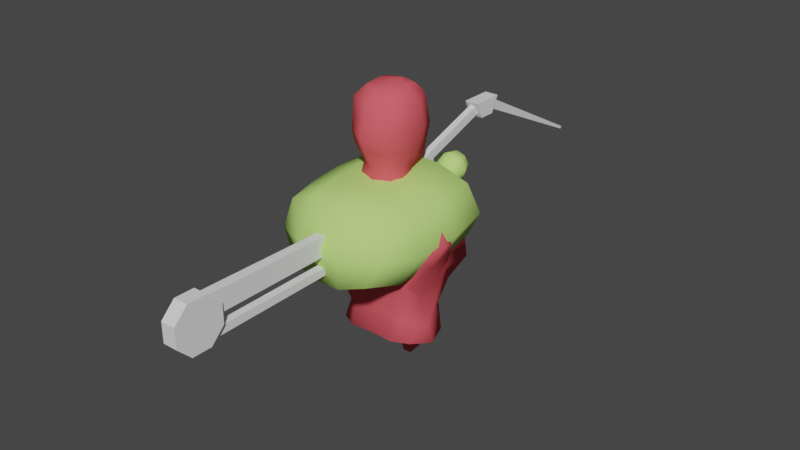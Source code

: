 # Source: drider.blend  (saved by Blender 2.90.8; exported with 4.5.12 LTS)
import bpy
from mathutils import Matrix  # noqa: F401  (used for matrix-valued properties, if any)

bpy.ops.wm.read_factory_settings(use_empty=True)
scene = bpy.context.scene
scene.name = 'Scene'

# ---- collections
col_collection = bpy.data.collections.new('Collection'); scene.collection.children.link(col_collection)

# ---- materials (node trees are filled in below, after node groups)
mat_material_001 = bpy.data.materials.new('Material.001')
mat_material_001.alpha_threshold = 0.0
mat_material_001.use_transparent_shadow = False
mat_material_001.diffuse_color = (0.8, 0.1074, 0.1301, 1.0)
mat_material_001.roughness = 0.5
mat_material_001.specular_intensity = 0.0
mat_material_001.line_color = (0.0, 0.0, 0.0, 1.0)
mat_material_002 = bpy.data.materials.new('Material.002')
mat_material_002.alpha_threshold = 0.0
mat_material_002.use_transparent_shadow = False
mat_material_002.diffuse_color = (0.5159, 0.8, 0.2073, 1.0)
mat_material_002.roughness = 0.5
mat_material_002.specular_intensity = 0.0
mat_material_002.line_color = (0.0, 0.0, 0.0, 1.0)

# ---- material node trees

# ---- world
world_world = bpy.data.worlds.new('World'); scene.world = world_world
world_world.use_nodes = True; world_world.node_tree.nodes.clear()
_N = world_world.node_tree.nodes; _L = world_world.node_tree.links
n0 = _N.new('ShaderNodeOutputWorld'); n0.name = 'World Output'; n0.location = (300, 300)
n1 = _N.new('ShaderNodeBackground'); n1.name = 'Background'; n1.location = (10, 300)
n1.inputs[0].default_value = (0.05088, 0.05088, 0.05088, 1.0)
_L.new(n1.outputs[0], n0.inputs[0])
n0.is_active_output = True
world_world.color = (0.05088, 0.05088, 0.05088)
world_world.use_sun_shadow = False
world_world.sun_shadow_jitter_overblur = 0.0

# ---- meshes
me_1_torso_high = bpy.data.meshes.new('1-torso-high')
me_1_torso_high.from_pydata([(-0.09848, 0.02653, 0.2377), (-0.07758, -0.06405, 0.4561), (-0.08242, -0.1871, 0.3292), (-0.06006, 0.02796, 0.1976), (-0.09497, -0.01856, 0.1716), (-0.1168, -0.1702, 0.2967), (-0.1234, -0.03393, 0.2681), (-0.1509, -0.1724, 0.4502), (-0.161, -0.06864, 0.4459), (-0.1154, -0.1791, 0.3402), (-0.126, -0.02651, 0.2981), (-0.07302, -0.1816, 0.2889), (-0.1306, -0.1786, 0.4056), (-0.1448, -0.04401, 0.362), (-0.1349, -0.1195, 0.4705), (-0.115, -0.07709, 0.1491), (-0.09209, -0.1347, 0.1761), (-0.05228, -0.1431, 0.5161), (-0.05264, -0.06735, 0.5046), (-0.06021, -0.1551, 0.1903), (-0.1095, -0.162, 0.4584), (-0.1225, 0.06891, 0.2911), (-0.127, 0.05098, 0.3634), (-0.05973, -0.111, 0.5107), (-0.08532, -0.1895, 0.3962), (-0.1773, -0.1135, 0.4587), (-0.1172, -0.1091, 0.2419), (-0.03966, -0.134, 0.5809), (-0.04638, -0.06115, 0.5585), (-0.05552, -0.1034, 0.5784), (-0.1202, -0.1596, 0.2942), (-0.1309, -0.06373, 0.2865), (-0.1851, -0.1534, 0.4124), (-0.1898, -0.08604, 0.4092), (-0.1349, -0.1664, 0.3276), (-0.1451, -0.05474, 0.3235), (-0.1607, -0.1645, 0.3746), (-0.1677, -0.06397, 0.3719), (-0.2, -0.1174, 0.4195), (-0.1236, -0.1125, 0.2667), (-0.07285, -0.0643, 0.7346), (-0.05843, -0.1442, 0.6205), (-0.06028, -0.06367, 0.5935), (-0.04775, -0.01423, 0.7381), (-0.06563, -0.1016, 0.6105), (-0.02564, -0.01554, 0.5508), (-0.03777, -0.006048, 0.5699), (-0.05891, -0.1556, 0.6623), (-0.07962, -0.05596, 0.6716), (-0.07783, -0.1086, 0.6761), (-0.05247, -0.0008205, 0.6609), (-0.04145, -0.1203, 0.7671), (-0.04145, -0.07548, 0.7718), (-0.04145, -0.09799, 0.7692), (-0.04145, -0.04351, 0.7678), (-0.06179, -0.1425, 0.7404), (-0.06933, -0.1032, 0.7438), (-0.1559, -0.1154, 0.3478), (-0.06711, 0.02599, 0.1184), (-0.1087, -0.0147, 0.1083), (-0.1328, -0.08037, 0.1071), (-0.1075, -0.1408, 0.1214), (-0.06278, -0.1648, 0.1243), (-0.04376, -0.08947, 0.07582), (0.09848, 0.02653, 0.2377), (0.07758, -0.06405, 0.4561), (0.08242, -0.1871, 0.3292), (0.06006, 0.02796, 0.1976), (-1.187e-17, 0.05186, 0.2056), (0.09497, -0.01856, 0.1716), (0.1168, -0.1702, 0.2967), (0.1234, -0.03393, 0.2681), (0.1509, -0.1724, 0.4502), (0.161, -0.06864, 0.4459), (0.1154, -0.1791, 0.3402), (0.126, -0.02651, 0.2981), (0.07302, -0.1816, 0.2889), (0.1306, -0.1786, 0.4056), (0.1448, -0.04401, 0.362), (0.1349, -0.1195, 0.4705), (0.115, -0.07709, 0.1491), (0.09209, -0.1347, 0.1761), (-1.187e-17, 0.07796, 0.374), (-1.187e-17, -0.186, 0.4059), (-1.187e-17, 0.108, 0.2861), (-1.187e-17, -0.1875, 0.3291), (-1.187e-17, -0.1605, 0.5141), (-1.187e-17, -0.04716, 0.5006), (0.05228, -0.1431, 0.5161), (0.05264, -0.06735, 0.5046), (-1.187e-17, -0.03125, 0.4547), (-1.187e-17, -0.1773, 0.4564), (-1.187e-17, 0.05411, 0.2399), (-1.187e-17, -0.1828, 0.2863), (0.06021, -0.1551, 0.1903), (0.1095, -0.162, 0.4584), (0.1225, 0.06891, 0.2911), (0.127, 0.05098, 0.3634), (0.05973, -0.111, 0.5107), (0.08532, -0.1895, 0.3962), (0.1773, -0.1135, 0.4587), (0.1172, -0.1091, 0.2419), (-1.187e-17, -0.1579, 0.1954), (-1.187e-17, -0.1474, 0.5688), (-1.187e-17, -0.04328, 0.5429), (0.03966, -0.134, 0.5809), (0.04638, -0.06115, 0.5585), (-1.187e-17, -0.1905, 0.6613), (0.05552, -0.1034, 0.5784), (0.1202, -0.1596, 0.2942), (0.1309, -0.06373, 0.2865), (0.1851, -0.1534, 0.4124), (0.1898, -0.08604, 0.4092), (0.1349, -0.1664, 0.3276), (0.1451, -0.05474, 0.3235), (0.1607, -0.1645, 0.3746), (0.1677, -0.06397, 0.3719), (0.2, -0.1174, 0.4195), (0.1236, -0.1125, 0.2667), (-1.187e-17, -0.1761, 0.6195), (0.07285, -0.0643, 0.7346), (0.05843, -0.1442, 0.6205), (0.06028, -0.06367, 0.5935), (0.04775, -0.01423, 0.7381), (0.06563, -0.1016, 0.6105), (-1.187e-17, 0.003502, 0.5456), (0.02564, -0.01554, 0.5508), (-1.187e-17, 0.01009, 0.5626), (0.03777, -0.006048, 0.5699), (0.05891, -0.1556, 0.6623), (0.07962, -0.05596, 0.6716), (0.07783, -0.1086, 0.6761), (-1.187e-17, 0.02185, 0.6565), (0.05247, -0.0008205, 0.6609), (-1.187e-17, -0.1414, 0.7651), (-1.187e-17, -0.05011, 0.7742), (0.04145, -0.1203, 0.7671), (0.04145, -0.07548, 0.7718), (-1.187e-17, -0.08819, 0.7701), (0.04145, -0.09799, 0.7692), (-1.187e-17, -0.03183, 0.7683), (0.04145, -0.04351, 0.7678), (-1.187e-17, 0.003557, 0.7445), (-1.187e-17, -0.1711, 0.738), (0.06179, -0.1425, 0.7404), (0.06933, -0.1032, 0.7438), (0.1559, -0.1154, 0.3478), (0.06711, 0.02599, 0.1184), (0.1087, -0.0147, 0.1083), (0.1328, -0.08037, 0.1071), (0.1075, -0.1408, 0.1214), (0.06278, -0.1648, 0.1243), (-1.187e-17, -0.1668, 0.129), (-1.187e-17, 0.04323, 0.1202), (0.04376, -0.08947, 0.07582), (-1.187e-17, -0.08947, 0.07582), (-0.0174, -0.01632, 0.08482), (-4.882e-11, -0.01185, 0.08529), (-4.882e-11, -0.04626, 0.07378), (-0.01135, -0.04626, 0.07378), (0.0174, -0.01632, 0.08482), (0.01135, -0.04626, 0.07378), (-0.0174, 0.01082, 0.005051), (-4.882e-11, 0.01529, 0.005523), (-4.882e-11, -0.01912, -0.005982), (-0.01135, -0.01912, -0.005982), (0.0174, 0.01082, 0.005051), (0.01135, -0.01912, -0.005982)], [], [(58, 3, 68, 153), (13, 10, 35, 37), (12, 7, 32, 36), (20, 7, 12, 24), (36, 34, 9, 12), (85, 2, 11, 93), (59, 4, 3, 58), (60, 15, 4, 59), (18, 87, 90, 1), (17, 86, 103, 27), (13, 22, 21, 10), (17, 23, 14, 20), (8, 25, 14, 1), (23, 17, 27, 29), (26, 5, 30, 39), (38, 32, 7, 25), (10, 6, 31, 35), (61, 16, 15, 60), (62, 19, 16, 61), (24, 12, 9, 2), (21, 84, 92, 0), (22, 82, 84, 21), (152, 102, 19, 62), (20, 91, 86, 17), (83, 24, 2, 85), (25, 7, 20, 14), (23, 18, 1, 14), (2, 9, 5, 11), (102, 93, 11, 19), (19, 11, 5, 16), (91, 20, 24, 83), (16, 5, 26, 15), (10, 21, 0, 6), (15, 26, 6, 4), (1, 90, 82, 22), (8, 1, 22, 13), (4, 6, 0, 3), (29, 27, 41, 44), (44, 42, 28, 29), (28, 104, 87, 18), (29, 28, 18, 23), (3, 0, 92, 68), (37, 33, 8, 13), (25, 8, 33, 38), (34, 30, 5, 9), (39, 31, 6, 26), (49, 48, 42, 44), (46, 42, 48, 50), (27, 103, 119, 41), (50, 132, 127, 46), (46, 127, 125, 45), (46, 45, 28, 42), (45, 125, 104, 28), (56, 40, 48, 49), (55, 143, 134, 51), (43, 40, 52, 54), (44, 41, 47, 49), (41, 119, 107, 47), (53, 51, 134, 138), (52, 53, 138, 135), (52, 135, 140, 54), (43, 142, 132, 50), (56, 55, 51, 53), (53, 52, 40, 56), (47, 107, 143, 55), (50, 48, 40, 43), (54, 140, 142, 43), (49, 47, 55, 56), (31, 39, 57), (37, 35, 57), (36, 32, 57), (38, 33, 57), (32, 38, 57), (33, 37, 57), (30, 34, 57), (39, 30, 57), (34, 36, 57), (35, 31, 57), (62, 61, 63), (59, 58, 63), (61, 60, 63), (152, 62, 63, 155), (153, 147, 160, 157), (60, 59, 63), (147, 153, 68, 67), (78, 116, 114, 75), (77, 115, 111, 72), (95, 99, 77, 72), (115, 77, 74, 113), (85, 93, 76, 66), (148, 147, 67, 69), (149, 148, 69, 80), (89, 65, 90, 87), (88, 105, 103, 86), (78, 75, 96, 97), (88, 95, 79, 98), (73, 65, 79, 100), (98, 108, 105, 88), (101, 118, 109, 70), (117, 100, 72, 111), (75, 114, 110, 71), (150, 149, 80, 81), (151, 150, 81, 94), (99, 66, 74, 77), (96, 64, 92, 84), (97, 96, 84, 82), (152, 151, 94, 102), (95, 88, 86, 91), (83, 85, 66, 99), (100, 79, 95, 72), (98, 79, 65, 89), (66, 76, 70, 74), (102, 94, 76, 93), (94, 81, 70, 76), (91, 83, 99, 95), (81, 80, 101, 70), (75, 71, 64, 96), (80, 69, 71, 101), (65, 97, 82, 90), (73, 78, 97, 65), (69, 67, 64, 71), (108, 124, 121, 105), (124, 108, 106, 122), (106, 89, 87, 104), (108, 98, 89, 106), (67, 68, 92, 64), (116, 78, 73, 112), (100, 117, 112, 73), (113, 74, 70, 109), (118, 101, 71, 110), (131, 124, 122, 130), (128, 133, 130, 122), (105, 121, 119, 103), (133, 128, 127, 132), (128, 126, 125, 127), (128, 122, 106, 126), (126, 106, 104, 125), (145, 131, 130, 120), (144, 136, 134, 143), (123, 141, 137, 120), (124, 131, 129, 121), (121, 129, 107, 119), (139, 138, 134, 136), (137, 135, 138, 139), (137, 141, 140, 135), (123, 133, 132, 142), (145, 139, 136, 144), (139, 145, 120, 137), (129, 144, 143, 107), (133, 123, 120, 130), (141, 123, 142, 140), (131, 145, 144, 129), (110, 146, 118), (116, 146, 114), (115, 146, 111), (117, 146, 112), (111, 146, 117), (112, 146, 116), (109, 146, 113), (118, 146, 109), (113, 146, 115), (114, 146, 110), (151, 154, 150), (148, 154, 147), (150, 154, 149), (152, 155, 154, 151), (154, 155, 158, 161), (149, 154, 148), (157, 160, 166, 163), (160, 161, 167, 166), (58, 153, 157, 156), (63, 58, 156, 159), (155, 63, 159, 158), (147, 154, 161, 160), (162, 163, 164, 165), (166, 167, 164, 163), (159, 156, 162, 165), (156, 157, 163, 162), (161, 158, 164, 167), (158, 159, 165, 164)])
me_1_torso_high.polygons.foreach_set('use_smooth', [True] * 180)
me_1_torso_high.materials.append(mat_material_001)
me_1_torso_high.use_remesh_preserve_volume = False
me_1_torso_high.use_remesh_preserve_attributes = False
me_1_torso_high.use_mirror_vertex_groups = False
me_1_torso_high.update()
me_0_torso_low = bpy.data.meshes.new('0-torso-low')
me_0_torso_low.from_pydata([(-0.1628, 0.02061, 0.09557), (-0.1442, 0.05593, -0.0741), (-0.06541, 0.05341, -0.1101), (-0.1927, 0.04422, 0.006775), (-0.07665, 0.003453, 0.1313), (-0.1548, -0.1809, 0.007891), (-0.1538, 0.1382, 0.1007), (-0.1365, 0.1699, -0.05624), (-0.07056, 0.1713, -0.09551), (-0.1794, 0.1582, 0.02052), (-0.07635, 0.1219, 0.1378), (-0.1293, -0.1732, 0.08859), (-0.08807, 0.2145, 0.03806), (-0.1846, -0.08333, -0.002346), (-0.155, -0.07905, 0.08967), (-0.07142, -0.08412, 0.1273), (-0.05938, -0.1114, -0.1154), (-0.1379, -0.09677, -0.08266), (-0.05482, -0.1799, 0.1166), (-0.04498, -0.2098, -0.08031), (-0.113, -0.1948, -0.05869), (-0.05584, -0.2311, 0.02104), (0.1628, 0.02061, 0.09557), (0.1442, 0.05593, -0.0741), (0.06541, 0.05341, -0.1101), (0.0, 0.05918, -0.1155), (0.0, 0.009646, 0.1295), (0.1927, 0.04422, 0.006775), (0.07665, 0.003453, 0.1313), (0.1548, -0.1809, 0.007891), (0.0, 0.1218, 0.1389), (0.1538, 0.1382, 0.1007), (0.1365, 0.1699, -0.05624), (0.0, 0.168, -0.102), (0.07056, 0.1713, -0.09551), (0.1794, 0.1582, 0.02052), (0.07635, 0.1219, 0.1378), (0.1293, -0.1732, 0.08859), (0.08807, 0.2145, 0.03806), (0.0, 0.2145, 0.03806), (0.1846, -0.08333, -0.002346), (0.155, -0.07905, 0.08967), (0.07142, -0.08412, 0.1273), (0.05938, -0.1114, -0.1154), (0.0, -0.1063, -0.1203), (0.1379, -0.09677, -0.08266), (0.0, -0.07727, 0.1228), (0.05482, -0.1799, 0.1166), (0.04498, -0.2098, -0.08031), (0.0, -0.2056, -0.0841), (0.0, -0.2312, 0.02112), (0.113, -0.1948, -0.05869), (0.05584, -0.2311, 0.02104), (0.0, -0.1806, 0.1171), (0.02222, 0.2413, 0.06626), (0.03142, 0.2695, 0.08299), (0.02222, 0.3022, 0.08189), (0.03142, 0.2469, 0.04474), (0.04443, 0.2773, 0.05256), (0.03142, 0.3077, 0.06037), (0.02222, 0.2524, 0.02322), (0.03142, 0.2851, 0.02212), (0.02222, 0.3132, 0.03885), (-8.612e-10, 0.2547, 0.01431), (7.94e-10, 0.2883, 0.00952), (-8.612e-10, 0.3155, 0.02994), (-0.02222, 0.2524, 0.02322), (-0.03142, 0.2851, 0.02212), (-0.02222, 0.3132, 0.03885), (-2.974e-10, 0.3203, 0.06361), (-0.03142, 0.2469, 0.04474), (-0.04443, 0.2773, 0.05256), (-0.03142, 0.3077, 0.06037), (-0.02222, 0.2413, 0.06626), (-0.03142, 0.2695, 0.08299), (-0.02222, 0.3022, 0.08189), (-2.517e-09, 0.239, 0.07517), (-8.612e-10, 0.2662, 0.09559), (-2.517e-09, 0.2999, 0.0908), (0.01126, 0.2379, 0.05386), (0.01592, 0.2407, 0.04296), (0.01126, 0.2435, 0.03205), (-2.388e-10, 0.2446, 0.02754), (-0.01126, 0.2435, 0.03205), (-0.01592, 0.2407, 0.04296), (-0.01126, 0.2379, 0.05386), (-1.078e-09, 0.2367, 0.05838), (0.01126, 0.1847, 0.04089), (0.01592, 0.1875, 0.02999), (0.01126, 0.1903, 0.01908), (-2.388e-10, 0.1914, 0.01457), (-0.01126, 0.1903, 0.01908), (-0.01592, 0.1875, 0.02999), (-0.01126, 0.1847, 0.04089), (-1.078e-09, 0.1835, 0.04541)], [], [(0, 3, 13, 14), (8, 33, 25, 2), (2, 25, 44, 16), (10, 6, 0, 4), (4, 26, 30, 10), (2, 1, 7, 8), (1, 3, 9, 7), (3, 0, 6, 9), (1, 2, 16, 17), (3, 1, 17, 13), (6, 12, 9), (10, 30, 39, 12), (12, 6, 10), (33, 8, 12, 39), (16, 44, 49, 19), (13, 17, 20, 5), (46, 15, 18, 53), (15, 14, 11, 18), (26, 4, 15, 46), (4, 0, 14, 15), (49, 50, 21, 19), (50, 53, 18, 21), (5, 20, 19, 21), (11, 5, 21, 18), (14, 13, 5, 11), (17, 16, 19, 20), (22, 41, 40, 27), (34, 24, 25, 33), (24, 43, 44, 25), (36, 28, 22, 31), (28, 36, 30, 26), (24, 34, 32, 23), (23, 32, 35, 27), (27, 35, 31, 22), (23, 45, 43, 24), (27, 40, 45, 23), (31, 35, 38), (36, 38, 39, 30), (38, 36, 31), (33, 39, 38, 34), (43, 48, 49, 44), (40, 29, 51, 45), (46, 53, 47, 42), (42, 47, 37, 41), (26, 46, 42, 28), (28, 42, 41, 22), (49, 48, 52, 50), (50, 52, 47, 53), (29, 52, 48, 51), (37, 47, 52, 29), (41, 37, 29, 40), (45, 51, 48, 43), (9, 12, 7), (8, 7, 12), (35, 32, 38), (34, 38, 32), (69, 78, 56), (77, 76, 54, 55), (78, 77, 55, 56), (56, 55, 58, 59), (69, 56, 59), (55, 54, 57, 58), (58, 57, 60, 61), (59, 58, 61, 62), (69, 59, 62), (69, 62, 65), (61, 60, 63, 64), (62, 61, 64, 65), (69, 65, 68), (64, 63, 66, 67), (65, 64, 67, 68), (69, 68, 72), (67, 66, 70, 71), (68, 67, 71, 72), (69, 72, 75), (71, 70, 73, 74), (72, 71, 74, 75), (69, 75, 78), (74, 73, 76, 77), (75, 74, 77, 78), (76, 73, 85, 86), (76, 86, 79, 54), (57, 80, 81, 60), (66, 83, 84, 70), (57, 54, 79, 80), (70, 84, 85, 73), (63, 82, 83, 66), (60, 81, 82, 63), (81, 89, 90, 82), (80, 79, 87, 88), (86, 94, 87, 79), (84, 92, 93, 85), (82, 90, 91, 83), (80, 88, 89, 81), (86, 85, 93, 94), (83, 91, 92, 84)])
me_0_torso_low.polygons.foreach_set('use_smooth', [True] * 96)
_uv = me_0_torso_low.uv_layers.new(name='UVMap')
_uv.uv.foreach_set('vector', [0.0, 0.0, 0.0, 0.0, 0.0, 0.0, 0.0, 0.0, 0.0, 0.0, 0.0, 0.0, 0.0, 0.0, 0.0, 0.0, 0.0, 0.0, 0.0, 0.0, 0.0, 0.0, 0.0, 0.0, 0.0, 0.0, 0.0, 0.0, 0.0, 0.0, 0.0, 0.0, 0.0, 0.0, 0.0, 0.0, 0.0, 0.0, 0.0, 0.0, 0.0, 0.0, 0.0, 0.0, 0.0, 0.0, 0.0, 0.0, 0.0, 0.0, 0.0, 0.0, 0.0, 0.0, 0.0, 0.0, 0.0, 0.0, 0.0, 0.0, 0.0, 0.0, 0.0, 0.0, 0.0, 0.0, 0.0, 0.0, 0.0, 0.0, 0.0, 0.0, 0.0, 0.0, 0.0, 0.0, 0.0, 0.0, 0.0, 0.0, 0.0, 0.0, 0.0, 0.0, 0.0, 0.0, 0.0, 0.0, 0.0, 0.0, 0.0, 0.0, 0.0, 0.0, 0.0, 0.0, 0.0, 0.0, 0.0, 0.0, 0.0, 0.0, 0.0, 0.0, 0.0, 0.0, 0.0, 0.0, 0.0, 0.0, 0.0, 0.0, 0.0, 0.0, 0.0, 0.0, 0.0, 0.0, 0.0, 0.0, 0.0, 0.0, 0.0, 0.0, 0.0, 0.0, 0.0, 0.0, 0.0, 0.0, 0.0, 0.0, 0.0, 0.0, 0.0, 0.0, 0.0, 0.0, 0.0, 0.0, 0.0, 0.0, 0.0, 0.0, 0.0, 0.0, 0.0, 0.0, 0.0, 0.0, 0.0, 0.0, 0.0, 0.0, 0.0, 0.0, 0.0, 0.0, 0.0, 0.0, 0.0, 0.0, 0.0, 0.0, 0.0, 0.0, 0.0, 0.0, 0.0, 0.0, 0.0, 0.0, 0.0, 0.0, 0.0, 0.0, 0.0, 0.0, 0.0, 0.0, 0.0, 0.0, 0.0, 0.0, 0.0, 0.0, 0.0, 0.0, 0.0, 0.0, 0.0, 0.0, 0.0, 0.0, 0.0, 0.0, 0.0, 0.0, 0.0, 0.0, 0.0, 0.0, 0.0, 0.0, 0.0, 0.0, 0.0, 0.0, 0.0, 0.0, 0.0, 0.0, 0.0, 0.0, 0.0, 0.0, 0.0, 0.0, 0.0, 0.0, 0.0, 0.0, 0.0, 0.0, 0.0, 0.0, 0.0, 0.0, 0.0, 0.0, 0.0, 0.0, 0.0, 0.0, 0.0, 0.0, 0.0, 0.0, 0.0, 0.0, 0.0, 0.0, 0.0, 0.0, 0.0, 0.0, 0.0, 0.0, 0.0, 0.0, 0.0, 0.0, 0.0, 0.0, 0.0, 0.0, 0.0, 0.0, 0.0, 0.0, 0.0, 0.0, 0.0, 0.0, 0.0, 0.0, 0.0, 0.0, 0.0, 0.0, 0.0, 0.0, 0.0, 0.0, 0.0, 0.0, 0.0, 0.0, 0.0, 0.0, 0.0, 0.0, 0.0, 0.0, 0.0, 0.0, 0.0, 0.0, 0.0, 0.0, 0.0, 0.0, 0.0, 0.0, 0.0, 0.0, 0.0, 0.0, 0.0, 0.0, 0.0, 0.0, 0.0, 0.0, 0.0, 0.0, 0.0, 0.0, 0.0, 0.0, 0.0, 0.0, 0.0, 0.0, 0.0, 0.0, 0.0, 0.0, 0.0, 0.0, 0.0, 0.0, 0.0, 0.0, 0.0, 0.0, 0.0, 0.0, 0.0, 0.0, 0.0, 0.0, 0.0, 0.0, 0.0, 0.0, 0.0, 0.0, 0.0, 0.0, 0.0, 0.0, 0.0, 0.0, 0.0, 0.0, 0.0, 0.0, 0.0, 0.0, 0.0, 0.0, 0.0, 0.0, 0.0, 0.0, 0.0, 0.0, 0.0, 0.0, 0.0, 0.0, 0.0, 0.0, 0.0, 0.0, 0.0, 0.0, 0.0, 0.0, 0.0, 0.0, 0.0, 0.0, 0.0, 0.0, 0.0, 0.0, 0.0, 0.0, 0.0, 0.0, 0.0, 0.0, 0.0, 0.0, 0.0, 0.0, 0.0, 0.0, 0.0, 0.0, 0.0, 0.0, 0.0, 0.0, 0.0, 0.0, 0.0, 0.0, 0.0, 0.0, 0.0, 0.0, 0.0, 0.0, 0.0, 0.0, 0.0, 0.0, 0.0, 0.0, 0.0, 0.0, 0.0, 0.0, 0.0, 0.0, 0.0, 0.0, 0.0, 0.0, 0.0, 0.0, 0.0, 0.0, 0.0, 0.0, 0.0, 0.0, 0.0, 0.0, 0.6875, 0.0, 0.75, 0.25, 0.625, 0.25, 0.75, 0.5, 0.75, 0.75, 0.625, 0.75, 0.625, 0.5, 0.75, 0.25, 0.75, 0.5, 0.625, 0.5, 0.625, 0.25, 0.625, 0.25, 0.625, 0.5, 0.5, 0.5, 0.5, 0.25, 0.5625, 0.0, 0.625, 0.25, 0.5, 0.25, 0.625, 0.5, 0.625, 0.75, 0.5, 0.75, 0.5, 0.5, 0.5, 0.5, 0.5, 0.75, 0.375, 0.75, 0.375, 0.5, 0.5, 0.25, 0.5, 0.5, 0.375, 0.5, 0.375, 0.25, 0.4375, 0.0, 0.5, 0.25, 0.375, 0.25, 0.3125, 0.0, 0.375, 0.25, 0.25, 0.25, 0.375, 0.5, 0.375, 0.75, 0.25, 0.75, 0.25, 0.5, 0.375, 0.25, 0.375, 0.5, 0.25, 0.5, 0.25, 0.25, 0.1875, 0.0, 0.25, 0.25, 0.125, 0.25, 0.25, 0.5, 0.25, 0.75, 0.125, 0.75, 0.125, 0.5, 0.25, 0.25, 0.25, 0.5, 0.125, 0.5, 0.125, 0.25, 0.0625, 0.0, 0.125, 0.25, 0.0, 0.25, 0.125, 0.5, 0.125, 0.75, 0.0, 0.75, 0.0, 0.5, 0.125, 0.25, 0.125, 0.5, 0.0, 0.5, 0.0, 0.25, 0.9375, 0.0, 1.0, 0.25, 0.875, 0.25, 1.0, 0.5, 1.0, 0.75, 0.875, 0.75, 0.875, 0.5, 1.0, 0.25, 1.0, 0.5, 0.875, 0.5, 0.875, 0.25, 0.8125, 0.0, 0.875, 0.25, 0.75, 0.25, 0.875, 0.5, 0.875, 0.75, 0.75, 0.75, 0.75, 0.5, 0.875, 0.25, 0.875, 0.5, 0.75, 0.5, 0.75, 0.25, 0.75, 0.75, 0.875, 0.75, 0.875, 0.75, 0.75, 0.75, 0.75, 0.75, 0.75, 0.75, 0.625, 0.75, 0.625, 0.75, 0.5, 0.75, 0.5, 0.75, 0.375, 0.75, 0.375, 0.75, 0.125, 0.75, 0.125, 0.75, 0.0, 0.75, 0.0, 0.75, 0.5, 0.75, 0.625, 0.75, 0.625, 0.75, 0.5, 0.75, 1.0, 0.75, 1.0, 0.75, 0.875, 0.75, 0.875, 0.75, 0.25, 0.75, 0.25, 0.75, 0.125, 0.75, 0.125, 0.75, 0.375, 0.75, 0.375, 0.75, 0.25, 0.75, 0.25, 0.75, 0.375, 0.75, 0.375, 0.75, 0.25, 0.75, 0.25, 0.75, 0.5, 0.75, 0.625, 0.75, 0.625, 0.75, 0.5, 0.75, 0.75, 0.75, 0.75, 0.75, 0.625, 0.75, 0.625, 0.75, 1.0, 0.75, 1.0, 0.75, 0.875, 0.75, 0.875, 0.75, 0.25, 0.75, 0.25, 0.75, 0.125, 0.75, 0.125, 0.75, 0.5, 0.75, 0.5, 0.75, 0.375, 0.75, 0.375, 0.75, 0.75, 0.75, 0.875, 0.75, 0.875, 0.75, 0.75, 0.75, 0.125, 0.75, 0.125, 0.75, 0.0, 0.75, 0.0, 0.75])
me_0_torso_low.materials.append(mat_material_002)
me_0_torso_low.use_remesh_preserve_volume = False
me_0_torso_low.use_remesh_preserve_attributes = False
me_0_torso_low.use_mirror_vertex_groups = False
me_0_torso_low.update()
me_2_upper_leg = bpy.data.meshes.new('2-upper-leg')
me_2_upper_leg.from_pydata([(0.02, 0.5446, 0.02296), (0.02, 0.577, 0.05543), (0.02, 0.623, 0.05543), (0.02, 0.6554, 0.02296), (0.02, 0.06467, 0.02679), (0.02, 0.02679, 0.06467), (0.02, -0.02679, 0.06467), (0.02, -0.06467, 0.02679), (0.02, -0.06467, -0.02679), (0.02, -0.02679, -0.06467), (0.02, 0.02679, -0.06467), (0.02, 0.06467, -0.02679), (-0.02, 0.06467, 0.02679), (-0.02, 0.02679, 0.06467), (-0.02, -0.02679, 0.06467), (-0.02, -0.06467, 0.02679), (-0.02, -0.06467, -0.02679), (-0.02, -0.02679, -0.06467), (-0.02, 0.02679, -0.06467), (-0.02, 0.06467, -0.02679), (0.02, 0.5446, -0.02296), (0.02, 0.577, -0.05543), (0.02, 0.623, -0.05543), (0.02, 0.6554, -0.02296), (-0.02, 0.6554, 0.02296), (-0.02, 0.623, 0.05543), (-0.02, 0.577, 0.05543), (-0.02, 0.5446, 0.02296), (-0.02, 0.5446, -0.02296), (-0.02, 0.577, -0.05543), (-0.02, 0.623, -0.05543), (-0.02, 0.6554, -0.02296), (0.01, 0.03415, -0.05731), (0.01, 0.05682, -0.03464), (-0.01, 0.03415, -0.05731), (-0.01, 0.05682, -0.03464), (0.01, 0.5502, -0.02861), (0.01, 0.571, -0.04941), (-0.01, 0.5502, -0.02861), (-0.01, 0.571, -0.04941), (0.01333, 0.5743, 0.04884), (0.01333, 0.03026, 0.0563), (0.01333, 0.05412, -0.001319), (-0.01333, 0.03026, 0.0563), (-0.01333, 0.05412, -0.001319), (0.01333, 0.5552, 0.002723), (-0.01333, 0.5743, 0.04884), (-0.01333, 0.5552, 0.002723)], [], [(22, 21, 29, 30), (10, 9, 17, 18), (8, 7, 15, 16), (6, 5, 13, 14), (11, 10, 18, 19), (9, 8, 16, 17), (7, 6, 14, 15), (5, 4, 12, 13), (4, 11, 19, 12), (15, 14, 17, 16), (13, 12, 19, 18), (14, 13, 18, 17), (8, 11, 4, 7), (5, 6, 7, 4), (9, 10, 11, 8), (20, 0, 27, 28), (1, 2, 25, 26), (23, 22, 30, 31), (21, 20, 28, 29), (0, 1, 26, 27), (2, 3, 24, 25), (3, 23, 31, 24), (27, 26, 29, 28), (25, 24, 31, 30), (26, 25, 30, 29), (20, 23, 3, 0), (2, 1, 0, 3), (21, 22, 23, 20), (33, 32, 34, 35), (37, 36, 38, 39), (33, 35, 38, 36), (34, 32, 37, 39), (35, 34, 39, 38), (33, 36, 37, 32), (45, 40, 46, 47), (44, 42, 45, 47), (41, 43, 46, 40), (43, 44, 47, 46), (41, 42, 44, 43), (42, 41, 40, 45)])
_uv = me_2_upper_leg.uv_layers.new(name='UVMap')
_uv.uv.foreach_set('vector', [0.0, 0.0, 0.0, 0.0, 0.0, 0.0, 0.0, 0.0, 0.0, 0.0, 0.0, 0.0, 0.0, 0.0, 0.0, 0.0, 0.0, 0.0, 0.0, 0.0, 0.0, 0.0, 0.0, 0.0, 0.0, 0.0, 0.0, 0.0, 0.0, 0.0, 0.0, 0.0, 0.0, 0.0, 0.0, 0.0, 0.0, 0.0, 0.0, 0.0, 0.0, 0.0, 0.0, 0.0, 0.0, 0.0, 0.0, 0.0, 0.0, 0.0, 0.0, 0.0, 0.0, 0.0, 0.0, 0.0, 0.0, 0.0, 0.0, 0.0, 0.0, 0.0, 0.0, 0.0, 0.0, 0.0, 0.0, 0.0, 0.0, 0.0, 0.0, 0.0, 0.0, 0.0, 0.0, 0.0, 0.0, 0.0, 0.0, 0.0, 0.0, 0.0, 0.0, 0.0, 0.0, 0.0, 0.0, 0.0, 0.0, 0.0, 0.0, 0.0, 0.0, 0.0, 0.0, 0.0, 0.0, 0.0, 0.0, 0.0, 0.0, 0.0, 0.0, 0.0, 0.0, 0.0, 0.0, 0.0, 0.0, 0.0, 0.0, 0.0, 0.0, 0.0, 0.0, 0.0, 0.0, 0.0, 0.0, 0.0, 0.0, 0.0, 0.0, 0.0, 0.0, 0.0, 0.0, 0.0, 0.0, 0.0, 0.0, 0.0, 0.0, 0.0, 0.0, 0.0, 0.0, 0.0, 0.0, 0.0, 0.0, 0.0, 0.0, 0.0, 0.0, 0.0, 0.0, 0.0, 0.0, 0.0, 0.0, 0.0, 0.0, 0.0, 0.0, 0.0, 0.0, 0.0, 0.0, 0.0, 0.0, 0.0, 0.0, 0.0, 0.0, 0.0, 0.0, 0.0, 0.0, 0.0, 0.0, 0.0, 0.0, 0.0, 0.0, 0.0, 0.0, 0.0, 0.0, 0.0, 0.0, 0.0, 0.0, 0.0, 0.0, 0.0, 0.0, 0.0, 0.0, 0.0, 0.0, 0.0, 0.0, 0.0, 0.0, 0.0, 0.0, 0.0, 0.0, 0.0, 0.0, 0.0, 0.0, 0.0, 0.0, 0.0, 0.0, 0.0, 0.0, 0.0, 0.0, 0.0, 0.0, 0.0, 0.0, 0.0, 0.0, 0.0, 0.0, 0.0, 0.0, 0.0, 0.0, 0.0, 0.0, 0.0, 0.0, 0.0, 0.0, 0.0, 0.0, 0.0, 0.0, 0.0, 0.0, 0.0, 0.0, 0.0, 0.0, 0.0, 0.0, 0.0, 0.0, 0.0, 0.0, 0.0, 0.0, 0.0, 0.0, 0.0, 0.0, 0.0, 0.0, 0.0, 0.0, 0.0, 0.0, 0.0, 0.0, 0.0, 0.0, 0.0, 0.0, 0.0, 0.0, 0.0, 0.0, 0.0, 0.0, 0.0, 0.0, 0.0, 0.0, 0.0, 0.0, 0.0, 0.0, 0.0, 0.0, 0.0, 0.0, 0.0, 0.0, 0.0, 0.0, 0.0, 0.0, 0.0, 0.0, 0.0, 0.0, 0.0, 0.0, 0.0, 0.0, 0.0, 0.0, 0.0, 0.0, 0.0, 0.0, 0.0, 0.0, 0.0, 0.0, 0.0, 0.0, 0.0, 0.0, 0.0, 0.0, 0.0, 0.0, 0.0, 0.0, 0.0, 0.0, 0.0, 0.0, 0.0])
me_2_upper_leg.use_remesh_fix_poles = True
me_2_upper_leg.use_remesh_preserve_attributes = False
me_2_upper_leg.use_mirror_vertex_groups = False
me_2_upper_leg.update()
me_3_lower_leg = bpy.data.meshes.new('3-lower-leg')
me_3_lower_leg.from_pydata([(0.00875, -0.006056, 0.01064), (0.00875, -0.01725, 0.03299), (-0.00875, -0.006056, 0.01064), (-0.00875, -0.01725, 0.03299), (0.00875, 0.373, 0.1729), (0.00875, 0.3619, 0.1952), (-0.00875, 0.373, 0.1729), (-0.00875, 0.3619, 0.1952), (-0.0192, 0.3774, 0.162), (-0.0192, 0.3555, 0.2061), (-0.0192, 0.4226, 0.162), (-0.0192, 0.4445, 0.2061), (0.0192, 0.3774, 0.162), (0.0192, 0.3555, 0.2061), (0.0192, 0.4226, 0.162), (0.0192, 0.4445, 0.2061), (0.00375, 0.7983, -0.003353), (0.00375, 0.8017, 0.003353), (-0.00375, 0.7983, -0.003353), (-0.00375, 0.8017, 0.003353), (0.0125, 0.4271, 0.1728), (0.0125, 0.4383, 0.1952), (-0.0125, 0.4271, 0.1728), (-0.0125, 0.4383, 0.1952), (-0.00875, 0.1777, 0.1027), (-0.00875, 0.1777, 0.1306), (0.00875, 0.1777, 0.1027), (0.00875, 0.1777, 0.1306), (0.00875, 0.1896, 0.1087), (-0.00875, 0.1896, 0.1087), (-0.00875, 0.1717, 0.06893), (0.00875, 0.1717, 0.06893), (-0.00875, 0.1812, 0.05812), (0.00875, 0.1812, 0.05812), (-0.00875, 0.005369, -0.01441), (0.00875, 0.005369, -0.01441), (-0.00875, 0.01178, -0.02675), (0.00875, 0.01178, -0.02675)], [], [(0, 1, 3, 2), (29, 25, 7, 6), (6, 7, 5, 4), (26, 27, 1, 0), (29, 6, 4, 28), (25, 3, 1, 27), (8, 9, 11, 10), (10, 11, 15, 14), (14, 15, 13, 12), (12, 13, 9, 8), (10, 14, 12, 8), (15, 11, 9, 13), (16, 17, 19, 18), (18, 19, 23, 22), (22, 23, 21, 20), (20, 21, 17, 16), (18, 22, 20, 16), (23, 19, 17, 21), (2, 24, 26, 0), (28, 27, 26), (2, 3, 25, 24), (4, 5, 27, 28), (7, 25, 27, 5), (24, 25, 29), (31, 30, 34, 35), (32, 36, 34, 30), (26, 24, 30, 31), (37, 36, 32, 33), (33, 31, 35, 37), (35, 34, 36, 37), (29, 32, 30, 24), (28, 33, 32, 29), (28, 26, 31, 33)])
_uv = me_3_lower_leg.uv_layers.new(name='UVMap')
_uv.uv.foreach_set('vector', [0.375, 0.0, 0.625, 0.0, 0.625, 0.25, 0.375, 0.25, 0.3426, 0.3508, 0.6591, 0.3561, 0.6858, 0.4392, 0.3142, 0.4392, 0.3142, 0.4392, 0.6858, 0.4392, 0.6858, 0.8108, 0.3142, 0.8108, 0.3446, 0.9054, 0.6554, 0.9054, 0.625, 1.0, 0.375, 1.0, 0.2258, 0.4676, 0.3142, 0.4392, 0.3142, 0.8108, 0.2258, 0.7824, 0.7804, 0.4696, 0.875, 0.5, 0.875, 0.75, 0.7804, 0.7804, 0.4321, 0.0, 0.5665, 0.0, 0.5665, 0.25, 0.4321, 0.25, 0.4321, 0.25, 0.5665, 0.25, 0.5665, 0.5, 0.4321, 0.5, 0.4321, 0.5, 0.5665, 0.5, 0.5665, 0.75, 0.4321, 0.75, 0.4321, 0.75, 0.5665, 0.75, 0.5665, 1.0, 0.4321, 1.0, 0.125, 0.4529, 0.4321, 0.5, 0.4321, 0.75, 0.125, 0.7971, 0.5665, 0.5, 0.875, 0.5182, 0.875, 0.7318, 0.5665, 0.75, 0.375, 0.0, 0.625, 0.0, 0.625, 0.25, 0.375, 0.25, 0.375, 0.25, 0.625, 0.25, 0.6858, 0.4392, 0.3142, 0.4392, 0.3142, 0.4392, 0.6858, 0.4392, 0.6858, 0.8108, 0.3142, 0.8108, 0.3142, 0.8108, 0.6858, 0.8108, 0.625, 1.0, 0.375, 1.0, 0.125, 0.5, 0.3142, 0.4392, 0.3142, 0.8108, 0.125, 0.75, 0.6858, 0.4392, 0.875, 0.5, 0.875, 0.75, 0.6858, 0.8108, 0.125, 0.5, 0.2196, 0.4696, 0.2196, 0.7804, 0.125, 0.75, 0.3426, 0.8992, 0.6554, 0.9054, 0.3446, 0.9054, 0.375, 0.25, 0.625, 0.25, 0.6554, 0.3446, 0.3446, 0.3446, 0.3142, 0.8108, 0.6858, 0.8108, 0.6591, 0.8939, 0.3426, 0.8992, 0.6858, 0.4392, 0.7689, 0.4659, 0.7689, 0.7841, 0.6858, 0.8108, 0.3446, 0.3446, 0.6591, 0.3561, 0.3426, 0.3508, 0.2196, 0.7804, 0.2196, 0.4696, 0.2196, 0.4696, 0.2196, 0.7804, 0.09726, 0.208, 0.2128, 0.455, 0.2196, 0.4696, 0.2196, 0.4696, 0.2196, 0.7804, 0.2196, 0.4696, 0.2196, 0.4696, 0.2196, 0.7804, 0.2128, 0.7561, 0.2128, 0.455, 0.09726, 0.208, 0.09726, 0.3456, 0.09726, 0.3456, 0.2196, 0.7804, 0.2196, 0.7804, 0.2128, 0.7561, 0.2196, 0.7804, 0.2196, 0.4696, 0.2128, 0.455, 0.2128, 0.7561, 0.2258, 0.4676, 0.09726, 0.208, 0.2196, 0.4696, 0.2196, 0.4696, 0.2258, 0.7824, 0.09726, 0.3456, 0.09726, 0.208, 0.2258, 0.4676, 0.2258, 0.7824, 0.2196, 0.7804, 0.2196, 0.7804, 0.09726, 0.3456])
me_3_lower_leg.use_remesh_fix_poles = True
me_3_lower_leg.use_remesh_preserve_attributes = False
me_3_lower_leg.use_mirror_vertex_groups = False
me_3_lower_leg.update()

# ---- objects
ob_1_torso_high = bpy.data.objects.new('1-torso-high', me_1_torso_high)
ob_0_torso_low = bpy.data.objects.new('0-torso-low', me_0_torso_low)
ob_2_upper_leg = bpy.data.objects.new('2-upper-leg', me_2_upper_leg)
ob_3_lower_leg = bpy.data.objects.new('3-lower-leg', me_3_lower_leg)

# ---- transforms, parenting, visibility, modifiers, constraints
ob_1_torso_high.location = (-9.313e-17, 0.1175, -0.4194)
ob_1_torso_high.lineart.crease_threshold = 0.0
ob_0_torso_low.location = (4.622e-21, 3.536e-06, 2.082e-05)
ob_0_torso_low.lineart.crease_threshold = 0.0
ob_2_upper_leg.location = (0.0, -0.6, 0.0)
ob_2_upper_leg.lineart.crease_threshold = 0.0
ob_3_lower_leg.parent = ob_2_upper_leg
ob_3_lower_leg.location = (0.0, 0.6, 0.0)
ob_3_lower_leg.lineart.crease_threshold = 0.0

# ---- collection membership
col_collection.objects.link(ob_1_torso_high)
col_collection.objects.link(ob_0_torso_low)
col_collection.objects.link(ob_2_upper_leg)
col_collection.objects.link(ob_3_lower_leg)

# ---- scene / render settings (as saved in the file)
scene.frame_start = 1; scene.frame_end = 250; scene.frame_set(0)
scene.render.engine = 'BLENDER_EEVEE_NEXT'
scene.cycles.use_denoising = False
scene.cycles.samples = 128
scene.cycles.sampling_pattern = 'TABULATED_SOBOL'
scene.cycles.use_adaptive_sampling = False
scene.cycles.use_light_tree = False
scene.view_settings.view_transform = 'Filmic'
bpy.context.view_layer.update()

# ---- added for rendering (the .blend has no active camera and no usable light): camera, sun
cam_auto = bpy.data.cameras.new('AutoCamera')
cam_auto.lens = 50.0
cam_auto.sensor_width = 36.0
cam_auto.clip_end = 1000.0
ob_auto_camera = bpy.data.objects.new('AutoCamera', cam_auto)
scene.collection.objects.link(ob_auto_camera)
ob_auto_camera.location = (1.58071, -1.82834, 1.22926)
ob_auto_camera.rotation_euler = (1.09748, -7.21219e-08, 0.694738)
scene.camera = ob_auto_camera
light_auto_sun = bpy.data.lights.new('AutoSun', 'SUN')
light_auto_sun.energy = 3.0
light_auto_sun.angle = 0.0523599
ob_auto_sun = bpy.data.objects.new('AutoSun', light_auto_sun)
scene.collection.objects.link(ob_auto_sun)
ob_auto_sun.rotation_euler = (0.872665, 0.174533, 0.523599)
bpy.context.view_layer.update()
